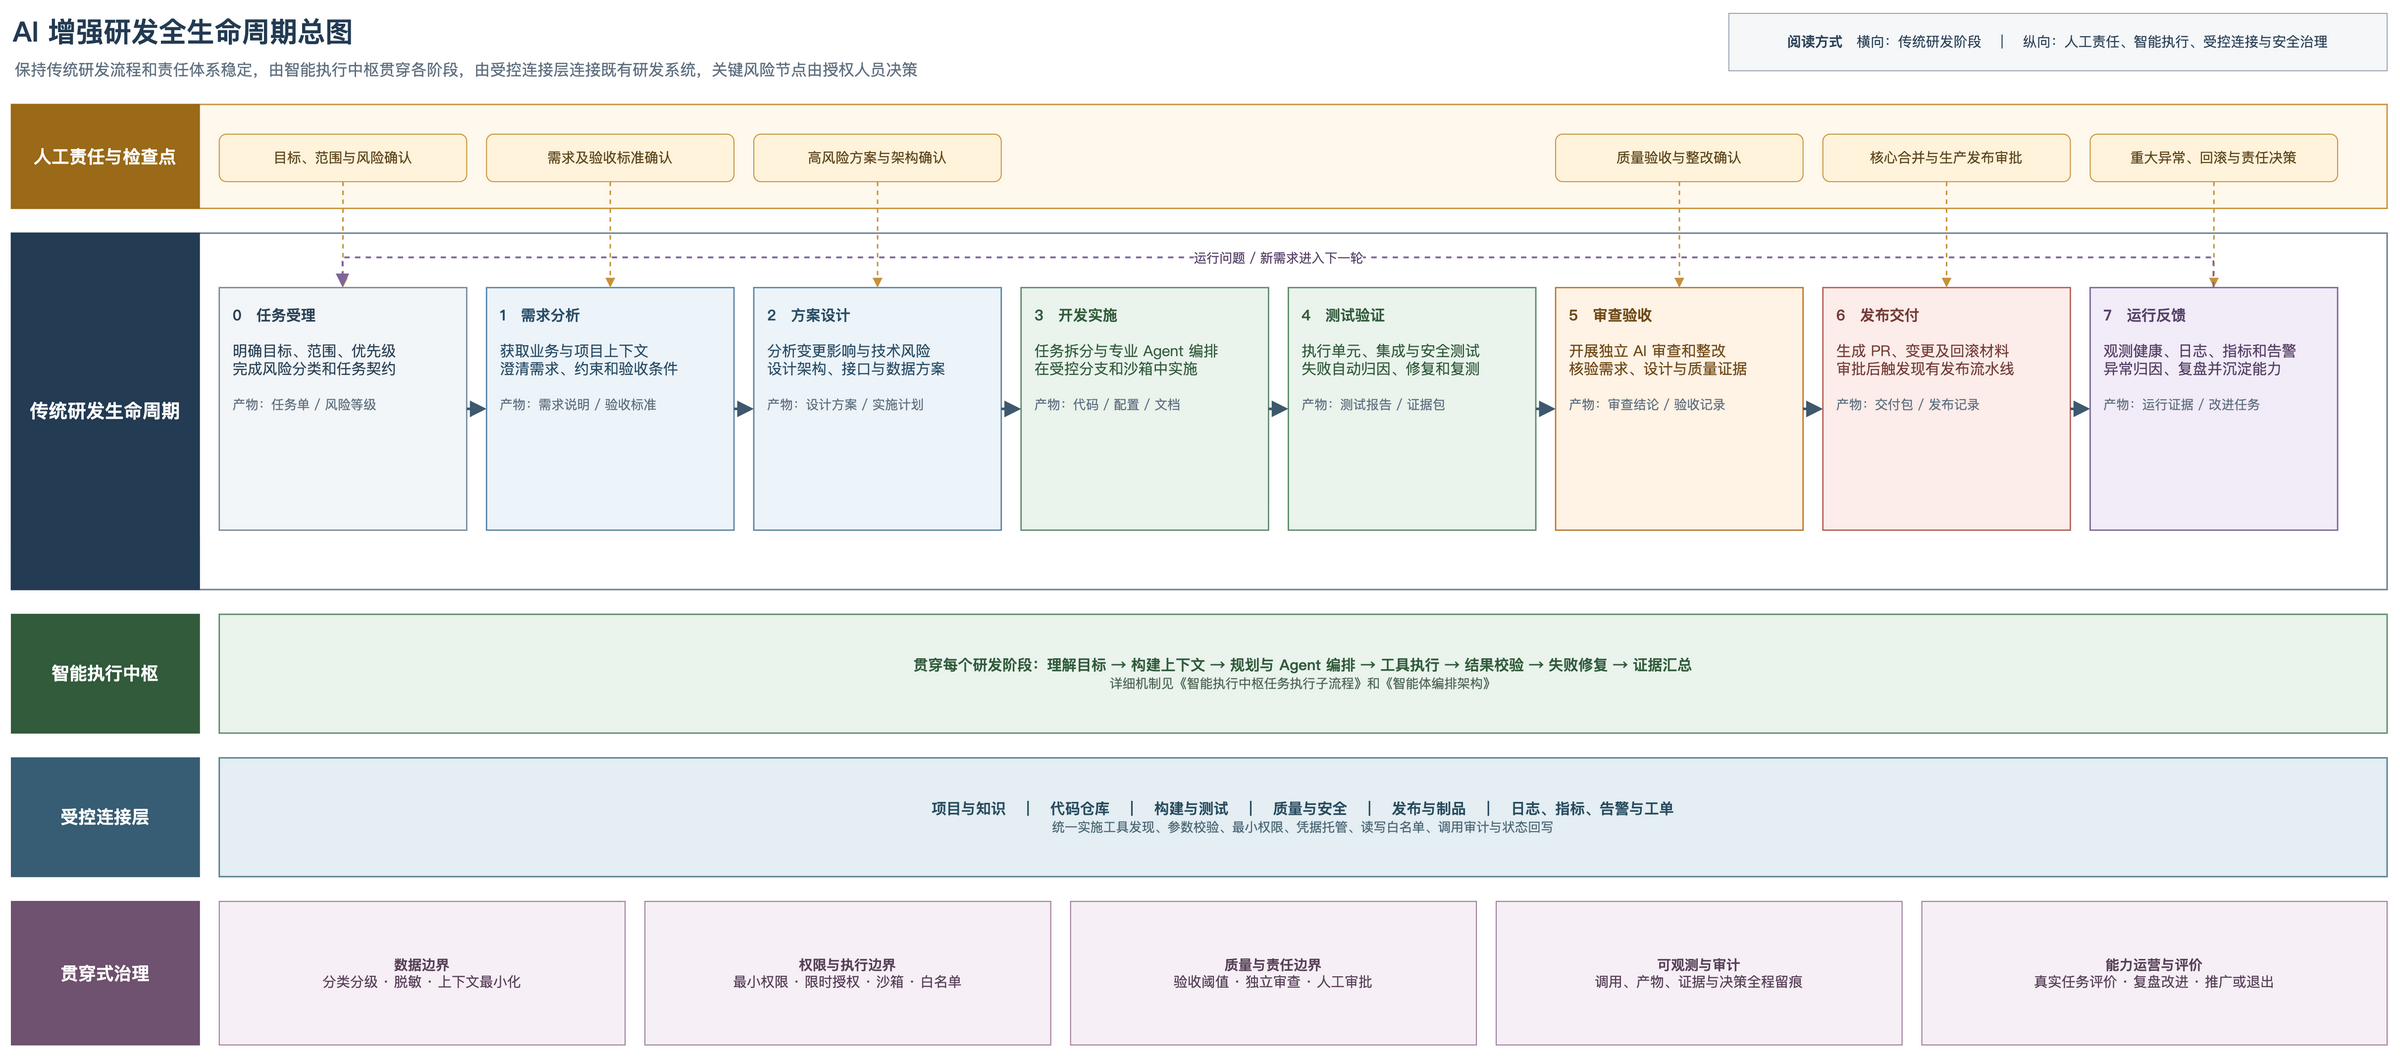

The diagram above was exported from draw.io. Its source (the exported page's mxGraphModel, read from the mxfile embedded in the PNG):
<mxGraphModel dx="1900" dy="900" grid="1" gridSize="10" guides="1" tooltips="1" connect="1" arrows="1" fold="1" page="1" pageScale="1" pageWidth="2500" pageHeight="1120" math="0" shadow="0" background="#FFFFFF">
  <root>
    <mxCell id="0" />
    <mxCell id="1" parent="0" />
    <mxCell id="title" value="AI 增强研发全生命周期总图" style="text;html=1;align=left;verticalAlign=middle;fontFamily=Microsoft YaHei;fontSize=28;fontStyle=1;fontColor=#233B53;" vertex="1" parent="1">
      <mxGeometry x="45" y="25" width="900" height="45" as="geometry" />
    </mxCell>
    <mxCell id="subtitle" value="保持传统研发流程和责任体系稳定，由智能执行中枢贯穿各阶段，由受控连接层连接既有研发系统，关键风险节点由授权人员决策" style="text;html=1;align=left;verticalAlign=middle;fontFamily=Microsoft YaHei;fontSize=16;fontColor=#5F6F7F;" vertex="1" parent="1">
      <mxGeometry x="47" y="70" width="2000" height="30" as="geometry" />
    </mxCell>
    <mxCell id="legend" value="&lt;b&gt;阅读方式&lt;/b&gt;　横向：传统研发阶段　｜　纵向：人工责任、智能执行、受控连接与安全治理" style="rounded=0;whiteSpace=wrap;html=1;fillColor=#F5F7F9;strokeColor=#9AA6B2;fontFamily=Microsoft YaHei;fontColor=#2B4156;fontSize=14;align=center;verticalAlign=middle;" vertex="1" parent="1">
      <mxGeometry x="1780" y="28" width="665" height="58" as="geometry" />
    </mxCell>
    <mxCell id="human-band" value="" style="rounded=0;whiteSpace=wrap;html=1;fillColor=#FFF8ED;strokeColor=#C6923A;strokeWidth=1.4;" vertex="1" parent="1">
      <mxGeometry x="45" y="120" width="2400" height="105" as="geometry" />
    </mxCell>
    <mxCell id="human-label" value="人工责任与检查点" style="rounded=0;whiteSpace=wrap;html=1;fillColor=#9A6A18;strokeColor=#9A6A18;fontFamily=Microsoft YaHei;fontColor=#FFFFFF;fontSize=18;fontStyle=1;align=center;verticalAlign=middle;" vertex="1" parent="1">
      <mxGeometry x="45" y="120" width="190" height="105" as="geometry" />
    </mxCell>
    <mxCell id="h0" value="目标、范围与风险确认" style="rounded=1;whiteSpace=wrap;html=1;fillColor=#FFF3DB;strokeColor=#C6923A;fontFamily=Microsoft YaHei;fontColor=#5E451B;fontSize=14;align=center;verticalAlign=middle;" vertex="1" parent="1">
      <mxGeometry x="255" y="150" width="250" height="48" as="geometry" />
    </mxCell>
    <mxCell id="h1" value="需求及验收标准确认" style="rounded=1;whiteSpace=wrap;html=1;fillColor=#FFF3DB;strokeColor=#C6923A;fontFamily=Microsoft YaHei;fontColor=#5E451B;fontSize=14;align=center;verticalAlign=middle;" vertex="1" parent="1">
      <mxGeometry x="525" y="150" width="250" height="48" as="geometry" />
    </mxCell>
    <mxCell id="h2" value="高风险方案与架构确认" style="rounded=1;whiteSpace=wrap;html=1;fillColor=#FFF3DB;strokeColor=#C6923A;fontFamily=Microsoft YaHei;fontColor=#5E451B;fontSize=14;align=center;verticalAlign=middle;" vertex="1" parent="1">
      <mxGeometry x="795" y="150" width="250" height="48" as="geometry" />
    </mxCell>
    <mxCell id="h5" value="质量验收与整改确认" style="rounded=1;whiteSpace=wrap;html=1;fillColor=#FFF3DB;strokeColor=#C6923A;fontFamily=Microsoft YaHei;fontColor=#5E451B;fontSize=14;align=center;verticalAlign=middle;" vertex="1" parent="1">
      <mxGeometry x="1605" y="150" width="250" height="48" as="geometry" />
    </mxCell>
    <mxCell id="h6" value="核心合并与生产发布审批" style="rounded=1;whiteSpace=wrap;html=1;fillColor=#FFF3DB;strokeColor=#C6923A;fontFamily=Microsoft YaHei;fontColor=#5E451B;fontSize=14;align=center;verticalAlign=middle;" vertex="1" parent="1">
      <mxGeometry x="1875" y="150" width="250" height="48" as="geometry" />
    </mxCell>
    <mxCell id="h7" value="重大异常、回滚与责任决策" style="rounded=1;whiteSpace=wrap;html=1;fillColor=#FFF3DB;strokeColor=#C6923A;fontFamily=Microsoft YaHei;fontColor=#5E451B;fontSize=14;align=center;verticalAlign=middle;" vertex="1" parent="1">
      <mxGeometry x="2145" y="150" width="250" height="48" as="geometry" />
    </mxCell>
    <mxCell id="sdlc-band" value="" style="rounded=0;whiteSpace=wrap;html=1;fillColor=#FFFFFF;strokeColor=#6E7F90;strokeWidth=1.5;" vertex="1" parent="1">
      <mxGeometry x="45" y="250" width="2400" height="360" as="geometry" />
    </mxCell>
    <mxCell id="sdlc-label" value="传统研发生命周期" style="rounded=0;whiteSpace=wrap;html=1;fillColor=#233B53;strokeColor=#233B53;fontFamily=Microsoft YaHei;fontColor=#FFFFFF;fontSize=19;fontStyle=1;align=center;verticalAlign=middle;" vertex="1" parent="1">
      <mxGeometry x="45" y="250" width="190" height="360" as="geometry" />
    </mxCell>
    <mxCell id="phase0" value="&lt;b&gt;0　任务受理&lt;/b&gt;&lt;br&gt;&lt;br&gt;明确目标、范围、优先级&lt;br&gt;完成风险分类和任务契约&lt;br&gt;&lt;br&gt;&lt;font style=&quot;font-size:13px;color:#5F6F7F&quot;&gt;产物：任务单 / 风险等级&lt;/font&gt;" style="rounded=0;whiteSpace=wrap;html=1;fillColor=#F3F6F8;strokeColor=#788B9C;strokeWidth=1.4;fontFamily=Microsoft YaHei;fontColor=#2B4156;fontSize=15;align=left;verticalAlign=top;spacing=14;" vertex="1" parent="1">
      <mxGeometry x="255" y="305" width="250" height="245" as="geometry" />
    </mxCell>
    <mxCell id="phase1" value="&lt;b&gt;1　需求分析&lt;/b&gt;&lt;br&gt;&lt;br&gt;获取业务与项目上下文&lt;br&gt;澄清需求、约束和验收条件&lt;br&gt;&lt;br&gt;&lt;font style=&quot;font-size:13px;color:#5F6F7F&quot;&gt;产物：需求说明 / 验收标准&lt;/font&gt;" style="rounded=0;whiteSpace=wrap;html=1;fillColor=#EDF4F9;strokeColor=#5C86A5;strokeWidth=1.4;fontFamily=Microsoft YaHei;fontColor=#274C66;fontSize=15;align=left;verticalAlign=top;spacing=14;" vertex="1" parent="1">
      <mxGeometry x="525" y="305" width="250" height="245" as="geometry" />
    </mxCell>
    <mxCell id="phase2" value="&lt;b&gt;2　方案设计&lt;/b&gt;&lt;br&gt;&lt;br&gt;分析变更影响与技术风险&lt;br&gt;设计架构、接口与数据方案&lt;br&gt;&lt;br&gt;&lt;font style=&quot;font-size:13px;color:#5F6F7F&quot;&gt;产物：设计方案 / 实施计划&lt;/font&gt;" style="rounded=0;whiteSpace=wrap;html=1;fillColor=#EDF4F9;strokeColor=#5C86A5;strokeWidth=1.4;fontFamily=Microsoft YaHei;fontColor=#274C66;fontSize=15;align=left;verticalAlign=top;spacing=14;" vertex="1" parent="1">
      <mxGeometry x="795" y="305" width="250" height="245" as="geometry" />
    </mxCell>
    <mxCell id="phase3" value="&lt;b&gt;3　开发实施&lt;/b&gt;&lt;br&gt;&lt;br&gt;任务拆分与专业 Agent 编排&lt;br&gt;在受控分支和沙箱中实施&lt;br&gt;&lt;br&gt;&lt;font style=&quot;font-size:13px;color:#5F6F7F&quot;&gt;产物：代码 / 配置 / 文档&lt;/font&gt;" style="rounded=0;whiteSpace=wrap;html=1;fillColor=#EAF4ED;strokeColor=#5E8B6B;strokeWidth=1.4;fontFamily=Microsoft YaHei;fontColor=#315B3B;fontSize=15;align=left;verticalAlign=top;spacing=14;" vertex="1" parent="1">
      <mxGeometry x="1065" y="305" width="250" height="245" as="geometry" />
    </mxCell>
    <mxCell id="phase4" value="&lt;b&gt;4　测试验证&lt;/b&gt;&lt;br&gt;&lt;br&gt;执行单元、集成与安全测试&lt;br&gt;失败自动归因、修复和复测&lt;br&gt;&lt;br&gt;&lt;font style=&quot;font-size:13px;color:#5F6F7F&quot;&gt;产物：测试报告 / 证据包&lt;/font&gt;" style="rounded=0;whiteSpace=wrap;html=1;fillColor=#EAF4ED;strokeColor=#5E8B6B;strokeWidth=1.4;fontFamily=Microsoft YaHei;fontColor=#315B3B;fontSize=15;align=left;verticalAlign=top;spacing=14;" vertex="1" parent="1">
      <mxGeometry x="1335" y="305" width="250" height="245" as="geometry" />
    </mxCell>
    <mxCell id="phase5" value="&lt;b&gt;5　审查验收&lt;/b&gt;&lt;br&gt;&lt;br&gt;开展独立 AI 审查和整改&lt;br&gt;核验需求、设计与质量证据&lt;br&gt;&lt;br&gt;&lt;font style=&quot;font-size:13px;color:#5F6F7F&quot;&gt;产物：审查结论 / 验收记录&lt;/font&gt;" style="rounded=0;whiteSpace=wrap;html=1;fillColor=#FFF3E6;strokeColor=#BA7B2C;strokeWidth=1.4;fontFamily=Microsoft YaHei;fontColor=#714A18;fontSize=15;align=left;verticalAlign=top;spacing=14;" vertex="1" parent="1">
      <mxGeometry x="1605" y="305" width="250" height="245" as="geometry" />
    </mxCell>
    <mxCell id="phase6" value="&lt;b&gt;6　发布交付&lt;/b&gt;&lt;br&gt;&lt;br&gt;生成 PR、变更及回滚材料&lt;br&gt;审批后触发现有发布流水线&lt;br&gt;&lt;br&gt;&lt;font style=&quot;font-size:13px;color:#5F6F7F&quot;&gt;产物：交付包 / 发布记录&lt;/font&gt;" style="rounded=0;whiteSpace=wrap;html=1;fillColor=#FDEDEA;strokeColor=#B75E55;strokeWidth=1.4;fontFamily=Microsoft YaHei;fontColor=#743C37;fontSize=15;align=left;verticalAlign=top;spacing=14;" vertex="1" parent="1">
      <mxGeometry x="1875" y="305" width="250" height="245" as="geometry" />
    </mxCell>
    <mxCell id="phase7" value="&lt;b&gt;7　运行反馈&lt;/b&gt;&lt;br&gt;&lt;br&gt;观测健康、日志、指标和告警&lt;br&gt;异常归因、复盘并沉淀能力&lt;br&gt;&lt;br&gt;&lt;font style=&quot;font-size:13px;color:#5F6F7F&quot;&gt;产物：运行证据 / 改进任务&lt;/font&gt;" style="rounded=0;whiteSpace=wrap;html=1;fillColor=#F2ECF8;strokeColor=#80659B;strokeWidth=1.4;fontFamily=Microsoft YaHei;fontColor=#574168;fontSize=15;align=left;verticalAlign=top;spacing=14;" vertex="1" parent="1">
      <mxGeometry x="2145" y="305" width="250" height="245" as="geometry" />
    </mxCell>
    <mxCell id="flow01" style="edgeStyle=orthogonalEdgeStyle;rounded=0;html=1;strokeColor=#3E596E;strokeWidth=2.6;endArrow=block;endFill=1;endSize=10;exitX=1;exitY=0.5;entryX=0;entryY=0.5;" edge="1" parent="1" source="phase0" target="phase1">
      <mxGeometry relative="1" as="geometry" />
    </mxCell>
    <mxCell id="flow12" style="edgeStyle=orthogonalEdgeStyle;rounded=0;html=1;strokeColor=#3E596E;strokeWidth=2.6;endArrow=block;endFill=1;endSize=10;exitX=1;exitY=0.5;entryX=0;entryY=0.5;" edge="1" parent="1" source="phase1" target="phase2">
      <mxGeometry relative="1" as="geometry" />
    </mxCell>
    <mxCell id="flow23" style="edgeStyle=orthogonalEdgeStyle;rounded=0;html=1;strokeColor=#3E596E;strokeWidth=2.6;endArrow=block;endFill=1;endSize=10;exitX=1;exitY=0.5;entryX=0;entryY=0.5;" edge="1" parent="1" source="phase2" target="phase3">
      <mxGeometry relative="1" as="geometry" />
    </mxCell>
    <mxCell id="flow34" style="edgeStyle=orthogonalEdgeStyle;rounded=0;html=1;strokeColor=#3E596E;strokeWidth=2.6;endArrow=block;endFill=1;endSize=10;exitX=1;exitY=0.5;entryX=0;entryY=0.5;" edge="1" parent="1" source="phase3" target="phase4">
      <mxGeometry relative="1" as="geometry" />
    </mxCell>
    <mxCell id="flow45" style="edgeStyle=orthogonalEdgeStyle;rounded=0;html=1;strokeColor=#3E596E;strokeWidth=2.6;endArrow=block;endFill=1;endSize=10;exitX=1;exitY=0.5;entryX=0;entryY=0.5;" edge="1" parent="1" source="phase4" target="phase5">
      <mxGeometry relative="1" as="geometry" />
    </mxCell>
    <mxCell id="flow56" style="edgeStyle=orthogonalEdgeStyle;rounded=0;html=1;strokeColor=#3E596E;strokeWidth=2.6;endArrow=block;endFill=1;endSize=10;exitX=1;exitY=0.5;entryX=0;entryY=0.5;" edge="1" parent="1" source="phase5" target="phase6">
      <mxGeometry relative="1" as="geometry" />
    </mxCell>
    <mxCell id="flow67" style="edgeStyle=orthogonalEdgeStyle;rounded=0;html=1;strokeColor=#3E596E;strokeWidth=2.6;endArrow=block;endFill=1;endSize=10;exitX=1;exitY=0.5;entryX=0;entryY=0.5;" edge="1" parent="1" source="phase6" target="phase7">
      <mxGeometry relative="1" as="geometry" />
    </mxCell>
    <mxCell id="human0" style="edgeStyle=orthogonalEdgeStyle;rounded=0;html=1;strokeColor=#C6923A;strokeWidth=1.5;dashed=1;endArrow=block;endFill=1;exitX=0.5;exitY=1;entryX=0.5;entryY=0;" edge="1" parent="1" source="h0" target="phase0">
      <mxGeometry relative="1" as="geometry" />
    </mxCell>
    <mxCell id="human1" style="edgeStyle=orthogonalEdgeStyle;rounded=0;html=1;strokeColor=#C6923A;strokeWidth=1.5;dashed=1;endArrow=block;endFill=1;exitX=0.5;exitY=1;entryX=0.5;entryY=0;" edge="1" parent="1" source="h1" target="phase1">
      <mxGeometry relative="1" as="geometry" />
    </mxCell>
    <mxCell id="human2" style="edgeStyle=orthogonalEdgeStyle;rounded=0;html=1;strokeColor=#C6923A;strokeWidth=1.5;dashed=1;endArrow=block;endFill=1;exitX=0.5;exitY=1;entryX=0.5;entryY=0;" edge="1" parent="1" source="h2" target="phase2">
      <mxGeometry relative="1" as="geometry" />
    </mxCell>
    <mxCell id="human5" style="edgeStyle=orthogonalEdgeStyle;rounded=0;html=1;strokeColor=#C6923A;strokeWidth=1.5;dashed=1;endArrow=block;endFill=1;exitX=0.5;exitY=1;entryX=0.5;entryY=0;" edge="1" parent="1" source="h5" target="phase5">
      <mxGeometry relative="1" as="geometry" />
    </mxCell>
    <mxCell id="human6" style="edgeStyle=orthogonalEdgeStyle;rounded=0;html=1;strokeColor=#C6923A;strokeWidth=1.5;dashed=1;endArrow=block;endFill=1;exitX=0.5;exitY=1;entryX=0.5;entryY=0;" edge="1" parent="1" source="h6" target="phase6">
      <mxGeometry relative="1" as="geometry" />
    </mxCell>
    <mxCell id="human7" style="edgeStyle=orthogonalEdgeStyle;rounded=0;html=1;strokeColor=#C6923A;strokeWidth=1.5;dashed=1;endArrow=block;endFill=1;exitX=0.5;exitY=1;entryX=0.5;entryY=0;" edge="1" parent="1" source="h7" target="phase7">
      <mxGeometry relative="1" as="geometry" />
    </mxCell>
    <mxCell id="feedback" value="运行问题 / 新需求进入下一轮" style="edgeStyle=orthogonalEdgeStyle;rounded=0;html=1;strokeColor=#80659B;strokeWidth=1.8;dashed=1;endArrow=block;endFill=1;endSize=9;exitX=0.5;exitY=0;entryX=0.5;entryY=0;fontFamily=Microsoft YaHei;fontColor=#574168;fontSize=13;labelBackgroundColor=#FFFFFF;" edge="1" parent="1" source="phase7" target="phase0">
      <mxGeometry relative="1" as="geometry">
        <Array as="points">
          <mxPoint x="2270" y="275" />
          <mxPoint x="380" y="275" />
        </Array>
      </mxGeometry>
    </mxCell>
    <mxCell id="execution-label" value="智能执行中枢" style="rounded=0;whiteSpace=wrap;html=1;fillColor=#315B3B;strokeColor=#315B3B;fontFamily=Microsoft YaHei;fontColor=#FFFFFF;fontSize=18;fontStyle=1;align=center;verticalAlign=middle;" vertex="1" parent="1">
      <mxGeometry x="45" y="635" width="190" height="120" as="geometry" />
    </mxCell>
    <mxCell id="execution" value="&lt;b&gt;贯穿每个研发阶段：理解目标 → 构建上下文 → 规划与 Agent 编排 → 工具执行 → 结果校验 → 失败修复 → 证据汇总&lt;/b&gt;&lt;br&gt;&lt;font style=&quot;font-size:13px;color:#4E6755&quot;&gt;详细机制见《智能执行中枢任务执行子流程》和《智能体编排架构》&lt;/font&gt;" style="rounded=0;whiteSpace=wrap;html=1;fillColor=#EAF4ED;strokeColor=#5E8B6B;strokeWidth=1.4;fontFamily=Microsoft YaHei;fontColor=#315B3B;fontSize=15;align=center;verticalAlign=middle;spacing=12;" vertex="1" parent="1">
      <mxGeometry x="255" y="635" width="2190" height="120" as="geometry" />
    </mxCell>
    <mxCell id="connection-label" value="受控连接层" style="rounded=0;whiteSpace=wrap;html=1;fillColor=#365D73;strokeColor=#365D73;fontFamily=Microsoft YaHei;fontColor=#FFFFFF;fontSize=18;fontStyle=1;align=center;verticalAlign=middle;" vertex="1" parent="1">
      <mxGeometry x="45" y="780" width="190" height="120" as="geometry" />
    </mxCell>
    <mxCell id="connection" value="&lt;b&gt;项目与知识　｜　代码仓库　｜　构建与测试　｜　质量与安全　｜　发布与制品　｜　日志、指标、告警与工单&lt;/b&gt;&lt;br&gt;&lt;font style=&quot;font-size:13px;color:#4A6675&quot;&gt;统一实施工具发现、参数校验、最小权限、凭据托管、读写白名单、调用审计与状态回写&lt;/font&gt;" style="rounded=0;whiteSpace=wrap;html=1;fillColor=#E4EEF3;strokeColor=#557D91;strokeWidth=1.4;fontFamily=Microsoft YaHei;fontColor=#274B5E;fontSize=15;align=center;verticalAlign=middle;spacing=12;" vertex="1" parent="1">
      <mxGeometry x="255" y="780" width="2190" height="120" as="geometry" />
    </mxCell>
    <mxCell id="governance-label" value="贯穿式治理" style="rounded=0;whiteSpace=wrap;html=1;fillColor=#6F526F;strokeColor=#6F526F;fontFamily=Microsoft YaHei;fontColor=#FFFFFF;fontSize=18;fontStyle=1;align=center;verticalAlign=middle;" vertex="1" parent="1">
      <mxGeometry x="45" y="925" width="190" height="145" as="geometry" />
    </mxCell>
    <mxCell id="g1" value="&lt;b&gt;数据边界&lt;/b&gt;&lt;br&gt;分类分级 · 脱敏 · 上下文最小化" style="rounded=0;whiteSpace=wrap;html=1;fillColor=#F6F0F6;strokeColor=#9A789A;fontFamily=Microsoft YaHei;fontColor=#584058;fontSize=14;align=center;verticalAlign=middle;" vertex="1" parent="1">
      <mxGeometry x="255" y="925" width="410" height="145" as="geometry" />
    </mxCell>
    <mxCell id="g2" value="&lt;b&gt;权限与执行边界&lt;/b&gt;&lt;br&gt;最小权限 · 限时授权 · 沙箱 · 白名单" style="rounded=0;whiteSpace=wrap;html=1;fillColor=#F6F0F6;strokeColor=#9A789A;fontFamily=Microsoft YaHei;fontColor=#584058;fontSize=14;align=center;verticalAlign=middle;" vertex="1" parent="1">
      <mxGeometry x="685" y="925" width="410" height="145" as="geometry" />
    </mxCell>
    <mxCell id="g3" value="&lt;b&gt;质量与责任边界&lt;/b&gt;&lt;br&gt;验收阈值 · 独立审查 · 人工审批" style="rounded=0;whiteSpace=wrap;html=1;fillColor=#F6F0F6;strokeColor=#9A789A;fontFamily=Microsoft YaHei;fontColor=#584058;fontSize=14;align=center;verticalAlign=middle;" vertex="1" parent="1">
      <mxGeometry x="1115" y="925" width="410" height="145" as="geometry" />
    </mxCell>
    <mxCell id="g4" value="&lt;b&gt;可观测与审计&lt;/b&gt;&lt;br&gt;调用、产物、证据与决策全程留痕" style="rounded=0;whiteSpace=wrap;html=1;fillColor=#F6F0F6;strokeColor=#9A789A;fontFamily=Microsoft YaHei;fontColor=#584058;fontSize=14;align=center;verticalAlign=middle;" vertex="1" parent="1">
      <mxGeometry x="1545" y="925" width="410" height="145" as="geometry" />
    </mxCell>
    <mxCell id="g5" value="&lt;b&gt;能力运营与评价&lt;/b&gt;&lt;br&gt;真实任务评价 · 复盘改进 · 推广或退出" style="rounded=0;whiteSpace=wrap;html=1;fillColor=#F6F0F6;strokeColor=#9A789A;fontFamily=Microsoft YaHei;fontColor=#584058;fontSize=14;align=center;verticalAlign=middle;" vertex="1" parent="1">
      <mxGeometry x="1975" y="925" width="470" height="145" as="geometry" />
    </mxCell>
  </root>
</mxGraphModel>